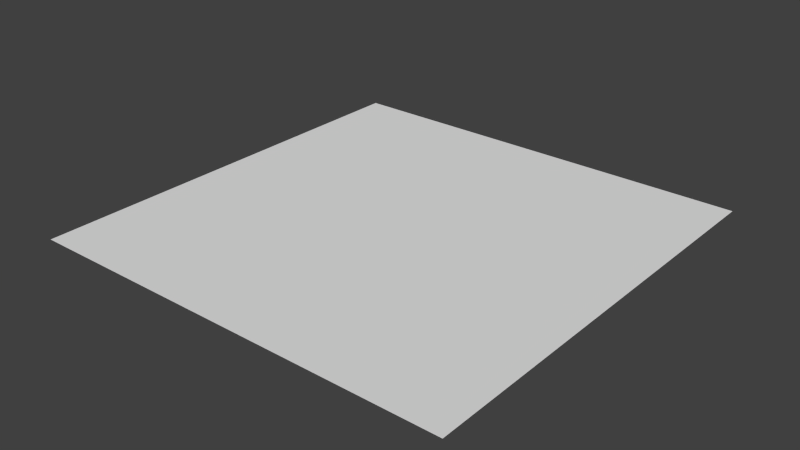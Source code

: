 # Source: c_trees0.blend  (saved by Blender 2.66.1; exported with 4.5.12 LTS)
import bpy
from mathutils import Matrix  # noqa: F401  (used for matrix-valued properties, if any)

bpy.ops.wm.read_factory_settings(use_empty=True)
scene = bpy.context.scene
scene.name = 'c_trees0'

# ---- collections
col_collection_1 = bpy.data.collections.new('Collection 1'); scene.collection.children.link(col_collection_1)

# ---- materials (node trees are filled in below, after node groups)
mat_material = bpy.data.materials.new('Material')
mat_material.alpha_threshold = 0.0
mat_material.use_transparent_shadow = False
mat_material.roughness = 0.5
mat_material.line_color = (0.0, 0.0, 0.0, 1.0)

# ---- material node trees

# ---- world
world_world = bpy.data.worlds.new('World'); scene.world = world_world
world_world.color = (0.05088, 0.05088, 0.05088)
world_world.use_sun_shadow = False
world_world.sun_shadow_jitter_overblur = 0.0
world_world.cycles.sampling_method = 'MANUAL'
world_world.cycles.sample_map_resolution = 256

# ---- meshes
me_c_trees0 = bpy.data.meshes.new('c_trees0')
me_c_trees0.from_pydata([(50.0, 50.0, 0.0), (50.0, -50.0, 0.0), (-50.0, -50.0, 0.0), (-50.0, 50.0, 0.0)], [], [(0, 3, 2, 1)])
_uv = me_c_trees0.uv_layers.new(name='UVMap')
_uv.uv.foreach_set('vector', [-6.106, -6.106, 7.106, -6.106, 7.106, 7.106, -6.106, 7.106])
me_c_trees0.materials.append(mat_material)
me_c_trees0.use_remesh_preserve_volume = False
me_c_trees0.use_remesh_preserve_attributes = False
me_c_trees0.use_mirror_vertex_groups = False
me_c_trees0.update()

# ---- objects
ob_c_trees0 = bpy.data.objects.new('c_trees0', me_c_trees0)

# ---- transforms, parenting, visibility, modifiers, constraints
ob_c_trees0.location = (0.0, 0.0, 0.0)
ob_c_trees0.lock_rotations_4d = False
ob_c_trees0.empty_display_type = 'ARROWS'
ob_c_trees0.lineart.crease_threshold = 0.0

# ---- collection membership
col_collection_1.objects.link(ob_c_trees0)

# ---- scene / render settings (as saved in the file)
scene.frame_start = 1; scene.frame_end = 250; scene.frame_set(1)
scene.render.engine = 'BLENDER_EEVEE_NEXT'
scene.render.image_settings.color_mode = 'RGB'
scene.render.image_settings.compression = 90
scene.render.resolution_percentage = 50
scene.render.dither_intensity = 0.0
scene.render.bake_margin = 2
scene.cycles.use_denoising = False
scene.cycles.samples = 10
scene.cycles.sampling_pattern = 'TABULATED_SOBOL'
scene.cycles.light_sampling_threshold = 0.0
scene.cycles.use_adaptive_sampling = False
scene.cycles.use_light_tree = False
scene.cycles.blur_glossy = 0.0
scene.cycles.volume_bounces = 1
scene.cycles.pixel_filter_type = 'GAUSSIAN'
scene.cycles.sample_clamp_indirect = 0.0
scene.view_settings.view_transform = 'Standard'
bpy.context.view_layer.update()

# ---- added for rendering (the .blend has no active camera and no usable light): camera, sun
cam_auto = bpy.data.cameras.new('AutoCamera')
cam_auto.lens = 50.0
cam_auto.sensor_width = 36.0
cam_auto.clip_end = 2296.35
ob_auto_camera = bpy.data.objects.new('AutoCamera', cam_auto)
scene.collection.objects.link(ob_auto_camera)
ob_auto_camera.location = (130.847, -157.016, 104.677)
ob_auto_camera.rotation_euler = (1.09748, -7.21219e-08, 0.694738)
scene.camera = ob_auto_camera
light_auto_sun = bpy.data.lights.new('AutoSun', 'SUN')
light_auto_sun.energy = 3.0
light_auto_sun.angle = 0.0523599
ob_auto_sun = bpy.data.objects.new('AutoSun', light_auto_sun)
scene.collection.objects.link(ob_auto_sun)
ob_auto_sun.rotation_euler = (0.872665, 0.174533, 0.523599)
bpy.context.view_layer.update()

